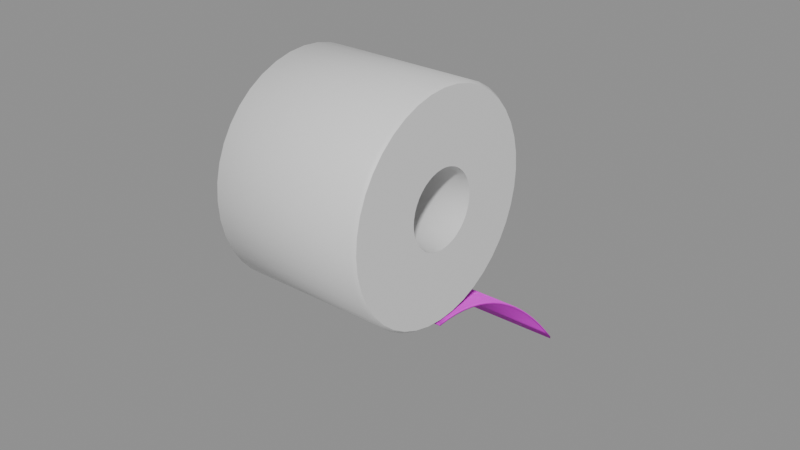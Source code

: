 # Source: bandage_roll.blend  (saved by Blender 5.0.119; exported with 4.5.12 LTS)
import bpy
from mathutils import Matrix  # noqa: F401  (used for matrix-valued properties, if any)

bpy.ops.wm.read_factory_settings(use_empty=True)
scene = bpy.context.scene
scene.name = 'Scene'

# ---- collections
col_game = bpy.data.collections.new('Game'); scene.collection.children.link(col_game)
col_collision = bpy.data.collections.new('Collision'); scene.collection.children.link(col_collision)

# ---- images (referenced by path relative to the original .blend; pixels are not part of the script)
import os
ASSET_DIR = os.environ.get("B2B_ASSET_DIR", "")  # directory of the original .blend (textures are referenced by path, not embedded)
HERE = os.path.dirname(os.path.abspath(__file__))  # packed textures are extracted next to this script under _unpacked/

def load_image(name, relpath, width, height, colorspace="sRGB"):
    """Load a texture the original file referenced (path relative to the .blend, or extracted next to this script)."""
    p = next((c for c in (os.path.join(HERE, relpath), os.path.join(ASSET_DIR, relpath)) if relpath and os.path.exists(c)), "")
    if p:
        img = bpy.data.images.load(p, check_existing=True)
        img.name = name
    else:  # same state as the original file: an image datablock whose file is absent (Cycles renders it pink)
        img = bpy.data.images.new(name, width, height)
        img.source = "FILE"
        img.filepath = "//" + (relpath or name)
    img.colorspace_settings.name = colorspace
    return img
img_t_bandageroll_basecolor_png = load_image('T_BandageRoll_BaseColor.png', 'textures/T_BandageRoll_BaseColor.png', 1024, 1024, 'sRGB')
img_t_bandageroll_orm_png = load_image('T_BandageRoll_ORM.png', 'textures/T_BandageRoll_ORM.png', 1024, 1024, 'Non-Color')
img_t_bandageroll_mask_png = load_image('T_BandageRoll_Mask.png', 'textures/T_BandageRoll_Mask.png', 1024, 1024, 'Non-Color')
img_t_bandageroll_label_gauze_png = load_image('T_BandageRoll_Label_Gauze.png', 'textures/T_BandageRoll_Label_Gauze.png', 1024, 1024, 'sRGB')
img_t_bandageroll_normal_png = load_image('T_BandageRoll_Normal.png', 'textures/T_BandageRoll_Normal.png', 1024, 1024, 'Non-Color')

# ---- materials (node trees are filled in below, after node groups)
mat_bake_target = bpy.data.materials.new('__bake_target')
mat_mi_bandageroll_gauze = bpy.data.materials.new('MI_BandageRoll_Gauze')

# ---- node groups
ng_labmaster = bpy.data.node_groups.new('LabMaster', 'ShaderNodeTree')
_s = ng_labmaster.interface.new_socket(name='Color', in_out='OUTPUT', socket_type='NodeSocketColor')
_s = ng_labmaster.interface.new_socket(name='Roughness', in_out='OUTPUT', socket_type='NodeSocketFloat')
_s = ng_labmaster.interface.new_socket(name='Metallic', in_out='OUTPUT', socket_type='NodeSocketFloat')
_s = ng_labmaster.interface.new_socket(name='Substrate', in_out='INPUT', socket_type='NodeSocketColor')
_s = ng_labmaster.interface.new_socket(name='AO', in_out='INPUT', socket_type='NodeSocketFloat')
_s = ng_labmaster.interface.new_socket(name='SubRough', in_out='INPUT', socket_type='NodeSocketFloat')
_s = ng_labmaster.interface.new_socket(name='SubMetal', in_out='INPUT', socket_type='NodeSocketFloat')
_s = ng_labmaster.interface.new_socket(name='MaskR', in_out='INPUT', socket_type='NodeSocketFloat')
_s = ng_labmaster.interface.new_socket(name='MaskG', in_out='INPUT', socket_type='NodeSocketFloat')
_s = ng_labmaster.interface.new_socket(name='MaskB', in_out='INPUT', socket_type='NodeSocketFloat')
_s = ng_labmaster.interface.new_socket(name='MaskA', in_out='INPUT', socket_type='NodeSocketFloat')
_s = ng_labmaster.interface.new_socket(name='Label', in_out='INPUT', socket_type='NodeSocketColor')
_s = ng_labmaster.interface.new_socket(name='LabelA', in_out='INPUT', socket_type='NodeSocketFloat')
_s = ng_labmaster.interface.new_socket(name='ColorA', in_out='INPUT', socket_type='NodeSocketColor')
_s = ng_labmaster.interface.new_socket(name='RoughA', in_out='INPUT', socket_type='NodeSocketFloat')
_s = ng_labmaster.interface.new_socket(name='MetalA', in_out='INPUT', socket_type='NodeSocketFloat')
_s = ng_labmaster.interface.new_socket(name='ColorB', in_out='INPUT', socket_type='NodeSocketColor')
_s = ng_labmaster.interface.new_socket(name='RoughB', in_out='INPUT', socket_type='NodeSocketFloat')
_s = ng_labmaster.interface.new_socket(name='MetalB', in_out='INPUT', socket_type='NodeSocketFloat')
_s = ng_labmaster.interface.new_socket(name='LabelRough', in_out='INPUT', socket_type='NodeSocketFloat')
_s = ng_labmaster.interface.new_socket(name='WearAmount', in_out='INPUT', socket_type='NodeSocketFloat')
_s = ng_labmaster.interface.new_socket(name='Dirt', in_out='INPUT', socket_type='NodeSocketFloat')
_N = ng_labmaster.nodes; _L = ng_labmaster.links
n0 = _N.new('NodeGroupInput'); n0.name = 'Group Input'; n0.location = (0, 0)
n1 = _N.new('NodeGroupOutput'); n1.name = 'Group Output'; n1.location = (0, 0)
n2 = _N.new('ShaderNodeMath'); n2.name = 'Math'; n2.location = (0, 0)
n2.operation = 'MULTIPLY'
n3 = _N.new('ShaderNodeMix'); n3.name = 'Mix'; n3.location = (0, 0)
n3.data_type = 'RGBA'
n4 = _N.new('ShaderNodeMath'); n4.name = 'Math.001'; n4.location = (0, 0)
n4.operation = 'SUBTRACT'
n5 = _N.new('ShaderNodeMath'); n5.name = 'Math.002'; n5.location = (0, 0)
n5.operation = 'MULTIPLY'
n6 = _N.new('ShaderNodeMath'); n6.name = 'Math.003'; n6.location = (0, 0)
n7 = _N.new('ShaderNodeMath'); n7.name = 'Math.004'; n7.location = (0, 0)
n7.operation = 'SUBTRACT'
n8 = _N.new('ShaderNodeMath'); n8.name = 'Math.005'; n8.location = (0, 0)
n8.operation = 'MULTIPLY'
n9 = _N.new('ShaderNodeMath'); n9.name = 'Math.006'; n9.location = (0, 0)
n10 = _N.new('ShaderNodeMix'); n10.name = 'Mix.001'; n10.location = (0, 0)
n10.data_type = 'RGBA'
n11 = _N.new('ShaderNodeMath'); n11.name = 'Math.007'; n11.location = (0, 0)
n11.operation = 'SUBTRACT'
n12 = _N.new('ShaderNodeMath'); n12.name = 'Math.008'; n12.location = (0, 0)
n12.operation = 'MULTIPLY'
n13 = _N.new('ShaderNodeMath'); n13.name = 'Math.009'; n13.location = (0, 0)
n14 = _N.new('ShaderNodeMath'); n14.name = 'Math.010'; n14.location = (0, 0)
n14.operation = 'SUBTRACT'
n15 = _N.new('ShaderNodeMath'); n15.name = 'Math.011'; n15.location = (0, 0)
n15.operation = 'MULTIPLY'
n16 = _N.new('ShaderNodeMath'); n16.name = 'Math.012'; n16.location = (0, 0)
n17 = _N.new('ShaderNodeMix'); n17.name = 'Mix.002'; n17.location = (0, 0)
n17.data_type = 'RGBA'
n18 = _N.new('ShaderNodeMath'); n18.name = 'Math.013'; n18.location = (0, 0)
n18.operation = 'SUBTRACT'
n19 = _N.new('ShaderNodeMath'); n19.name = 'Math.014'; n19.location = (0, 0)
n19.operation = 'MULTIPLY'
n20 = _N.new('ShaderNodeMath'); n20.name = 'Math.015'; n20.location = (0, 0)
n21 = _N.new('ShaderNodeMath'); n21.name = 'Math.016'; n21.location = (0, 0)
n21.operation = 'SUBTRACT'
n21.inputs[0].default_value = 0.0
n22 = _N.new('ShaderNodeMath'); n22.name = 'Math.017'; n22.location = (0, 0)
n22.operation = 'MULTIPLY'
n23 = _N.new('ShaderNodeMath'); n23.name = 'Math.018'; n23.location = (0, 0)
n24 = _N.new('ShaderNodeMath'); n24.name = 'Math.019'; n24.location = (0, 0)
n24.operation = 'SUBTRACT'
n24.inputs[0].default_value = 1.0
n25 = _N.new('ShaderNodeMath'); n25.name = 'Math.020'; n25.location = (0, 0)
n25.operation = 'SUBTRACT'
n26 = _N.new('ShaderNodeMath'); n26.name = 'Math.021'; n26.location = (0, 0)
n26.operation = 'MULTIPLY'
n26.use_clamp = True
n26.inputs[1].default_value = 4.0
n27 = _N.new('ShaderNodeMix'); n27.name = 'Mix.003'; n27.location = (0, 0)
n27.data_type = 'RGBA'
n28 = _N.new('ShaderNodeMath'); n28.name = 'Math.022'; n28.location = (0, 0)
n28.operation = 'SUBTRACT'
n29 = _N.new('ShaderNodeMath'); n29.name = 'Math.023'; n29.location = (0, 0)
n29.operation = 'MULTIPLY'
n30 = _N.new('ShaderNodeMath'); n30.name = 'Math.024'; n30.location = (0, 0)
n31 = _N.new('ShaderNodeMath'); n31.name = 'Math.025'; n31.location = (0, 0)
n31.operation = 'SUBTRACT'
n32 = _N.new('ShaderNodeMath'); n32.name = 'Math.026'; n32.location = (0, 0)
n32.operation = 'MULTIPLY'
n33 = _N.new('ShaderNodeMath'); n33.name = 'Math.027'; n33.location = (0, 0)
n34 = _N.new('ShaderNodeMath'); n34.name = 'Math.028'; n34.location = (0, 0)
n34.operation = 'SUBTRACT'
n34.inputs[0].default_value = 1.0
n35 = _N.new('ShaderNodeMath'); n35.name = 'Math.029'; n35.location = (0, 0)
n35.operation = 'MULTIPLY'
n36 = _N.new('ShaderNodeMix'); n36.name = 'Mix.004'; n36.location = (0, 0)
n36.data_type = 'RGBA'
n36.inputs[6].default_value = (1.0, 1.0, 1.0, 1.0)
n37 = _N.new('ShaderNodeMix'); n37.name = 'Mix.005'; n37.location = (0, 0)
n37.data_type = 'RGBA'
n37.blend_type = 'MULTIPLY'
n37.inputs[0].default_value = 1.0
n38 = _N.new('ShaderNodeMath'); n38.name = 'Math.030'; n38.location = (0, 0)
n38.operation = 'MULTIPLY'
n38.inputs[1].default_value = 0.6
n39 = _N.new('ShaderNodeMath'); n39.name = 'Math.031'; n39.location = (0, 0)
n39.operation = 'SUBTRACT'
n39.inputs[0].default_value = 0.95
n40 = _N.new('ShaderNodeMath'); n40.name = 'Math.032'; n40.location = (0, 0)
n40.operation = 'MULTIPLY'
n41 = _N.new('ShaderNodeMath'); n41.name = 'Math.033'; n41.location = (0, 0)
_L.new(n0.outputs[6], n2.inputs[0])
_L.new(n0.outputs[9], n2.inputs[1])
_L.new(n0.outputs[0], n3.inputs[6])
_L.new(n0.outputs[10], n3.inputs[7])
_L.new(n0.outputs[4], n3.inputs[0])
_L.new(n0.outputs[11], n4.inputs[0])
_L.new(n0.outputs[2], n4.inputs[1])
_L.new(n4.outputs[0], n5.inputs[0])
_L.new(n0.outputs[4], n5.inputs[1])
_L.new(n0.outputs[2], n6.inputs[0])
_L.new(n5.outputs[0], n6.inputs[1])
_L.new(n0.outputs[12], n7.inputs[0])
_L.new(n0.outputs[3], n7.inputs[1])
_L.new(n7.outputs[0], n8.inputs[0])
_L.new(n0.outputs[4], n8.inputs[1])
_L.new(n0.outputs[3], n9.inputs[0])
_L.new(n8.outputs[0], n9.inputs[1])
_L.new(n3.outputs[2], n10.inputs[6])
_L.new(n0.outputs[13], n10.inputs[7])
_L.new(n0.outputs[5], n10.inputs[0])
_L.new(n0.outputs[14], n11.inputs[0])
_L.new(n6.outputs[0], n11.inputs[1])
_L.new(n11.outputs[0], n12.inputs[0])
_L.new(n0.outputs[5], n12.inputs[1])
_L.new(n6.outputs[0], n13.inputs[0])
_L.new(n12.outputs[0], n13.inputs[1])
_L.new(n0.outputs[15], n14.inputs[0])
_L.new(n9.outputs[0], n14.inputs[1])
_L.new(n14.outputs[0], n15.inputs[0])
_L.new(n0.outputs[5], n15.inputs[1])
_L.new(n9.outputs[0], n16.inputs[0])
_L.new(n15.outputs[0], n16.inputs[1])
_L.new(n10.outputs[2], n17.inputs[6])
_L.new(n0.outputs[8], n17.inputs[7])
_L.new(n2.outputs[0], n17.inputs[0])
_L.new(n0.outputs[16], n18.inputs[0])
_L.new(n13.outputs[0], n18.inputs[1])
_L.new(n18.outputs[0], n19.inputs[0])
_L.new(n2.outputs[0], n19.inputs[1])
_L.new(n13.outputs[0], n20.inputs[0])
_L.new(n19.outputs[0], n20.inputs[1])
_L.new(n16.outputs[0], n21.inputs[1])
_L.new(n21.outputs[0], n22.inputs[0])
_L.new(n2.outputs[0], n22.inputs[1])
_L.new(n16.outputs[0], n23.inputs[0])
_L.new(n22.outputs[0], n23.inputs[1])
_L.new(n0.outputs[17], n24.inputs[1])
_L.new(n0.outputs[7], n25.inputs[0])
_L.new(n24.outputs[0], n25.inputs[1])
_L.new(n25.outputs[0], n26.inputs[0])
_L.new(n17.outputs[2], n27.inputs[6])
_L.new(n0.outputs[0], n27.inputs[7])
_L.new(n26.outputs[0], n27.inputs[0])
_L.new(n0.outputs[2], n28.inputs[0])
_L.new(n20.outputs[0], n28.inputs[1])
_L.new(n28.outputs[0], n29.inputs[0])
_L.new(n26.outputs[0], n29.inputs[1])
_L.new(n20.outputs[0], n30.inputs[0])
_L.new(n29.outputs[0], n30.inputs[1])
_L.new(n0.outputs[3], n31.inputs[0])
_L.new(n23.outputs[0], n31.inputs[1])
_L.new(n31.outputs[0], n32.inputs[0])
_L.new(n26.outputs[0], n32.inputs[1])
_L.new(n23.outputs[0], n33.inputs[0])
_L.new(n32.outputs[0], n33.inputs[1])
_L.new(n0.outputs[1], n34.inputs[1])
_L.new(n0.outputs[18], n35.inputs[0])
_L.new(n34.outputs[0], n35.inputs[1])
_L.new(n35.outputs[0], n36.inputs[0])
_L.new(n27.outputs[2], n37.inputs[6])
_L.new(n36.outputs[2], n37.inputs[7])
_L.new(n37.outputs[2], n1.inputs[0])
_L.new(n35.outputs[0], n38.inputs[0])
_L.new(n30.outputs[0], n39.inputs[1])
_L.new(n39.outputs[0], n40.inputs[0])
_L.new(n38.outputs[0], n40.inputs[1])
_L.new(n30.outputs[0], n41.inputs[0])
_L.new(n40.outputs[0], n41.inputs[1])
_L.new(n41.outputs[0], n1.inputs[1])
_L.new(n33.outputs[0], n1.inputs[2])
n1.is_active_output = True

# ---- material node trees
mat_bake_target.use_nodes = True; mat_bake_target.node_tree.nodes.clear()
_N = mat_bake_target.node_tree.nodes; _L = mat_bake_target.node_tree.links
n0 = _N.new('ShaderNodeBsdfPrincipled'); n0.name = 'Principled BSDF'; n0.location = (-200, 100)
n1 = _N.new('ShaderNodeOutputMaterial'); n1.name = 'Material Output'; n1.location = (200, 100)
n2 = _N.new('ShaderNodeTexImage'); n2.name = '__bake'; n2.location = (0, 0)
_L.new(n0.outputs[0], n1.inputs[0])
n1.is_active_output = True
mat_mi_bandageroll_gauze.use_nodes = True; mat_mi_bandageroll_gauze.node_tree.nodes.clear()
_N = mat_mi_bandageroll_gauze.node_tree.nodes; _L = mat_mi_bandageroll_gauze.node_tree.links
n0 = _N.new('ShaderNodeOutputMaterial'); n0.name = 'Material Output'; n0.location = (0, 0)
n1 = _N.new('ShaderNodeBsdfPrincipled'); n1.name = 'Principled BSDF'; n1.location = (0, 0)
n2 = _N.new('ShaderNodeGroup'); n2.name = 'Group'; n2.location = (0, 0)
n2.node_tree = ng_labmaster
n2.inputs[10].default_value = (0.86, 0.85, 0.8, 1.0)
n2.inputs[11].default_value = 0.92
n2.inputs[12].default_value = 0.0
n2.inputs[13].default_value = (0.5, 0.5, 0.5, 1.0)
n2.inputs[14].default_value = 0.4
n2.inputs[15].default_value = 0.0
n2.inputs[16].default_value = 0.85
n2.inputs[17].default_value = 0.0
n2.inputs[18].default_value = 0.6
n3 = _N.new('ShaderNodeUVMap'); n3.name = 'UV Map'; n3.location = (0, 0)
n3.uv_map = 'UVMap'
n4 = _N.new('ShaderNodeTexImage'); n4.name = 'Image Texture'; n4.location = (0, 0)
n4.image = img_t_bandageroll_basecolor_png
n4.interpolation = 'Cubic'
n5 = _N.new('ShaderNodeTexImage'); n5.name = 'Image Texture.001'; n5.location = (0, 0)
n5.image = img_t_bandageroll_orm_png
n6 = _N.new('ShaderNodeTexImage'); n6.name = 'Image Texture.002'; n6.location = (0, 0)
n6.image = img_t_bandageroll_mask_png
n7 = _N.new('ShaderNodeSeparateColor'); n7.name = 'Separate Color'; n7.location = (0, 0)
n8 = _N.new('ShaderNodeSeparateColor'); n8.name = 'Separate Color.001'; n8.location = (0, 0)
n9 = _N.new('ShaderNodeTexImage'); n9.name = 'Image Texture.003'; n9.location = (0, 0)
n9.image = img_t_bandageroll_label_gauze_png
n9.interpolation = 'Cubic'
n10 = _N.new('ShaderNodeTexImage'); n10.name = 'Image Texture.004'; n10.location = (0, 0)
n10.image = img_t_bandageroll_normal_png
n11 = _N.new('ShaderNodeNormalMap'); n11.name = 'Normal Map'; n11.location = (0, 0)
n11.uv_map = 'UVMap'
_L.new(n3.outputs[0], n4.inputs[0])
_L.new(n3.outputs[0], n5.inputs[0])
_L.new(n3.outputs[0], n6.inputs[0])
_L.new(n5.outputs[0], n7.inputs[0])
_L.new(n6.outputs[0], n8.inputs[0])
_L.new(n4.outputs[0], n2.inputs[0])
_L.new(n7.outputs[0], n2.inputs[1])
_L.new(n7.outputs[1], n2.inputs[2])
_L.new(n7.outputs[2], n2.inputs[3])
_L.new(n8.outputs[0], n2.inputs[4])
_L.new(n8.outputs[1], n2.inputs[5])
_L.new(n8.outputs[2], n2.inputs[6])
_L.new(n6.outputs[1], n2.inputs[7])
_L.new(n3.outputs[0], n9.inputs[0])
_L.new(n9.outputs[0], n2.inputs[8])
_L.new(n9.outputs[1], n2.inputs[9])
_L.new(n3.outputs[0], n10.inputs[0])
_L.new(n10.outputs[0], n11.inputs[1])
_L.new(n2.outputs[0], n1.inputs[0])
_L.new(n2.outputs[1], n1.inputs[2])
_L.new(n2.outputs[2], n1.inputs[1])
_L.new(n11.outputs[0], n1.inputs[5])
_L.new(n1.outputs[0], n0.inputs[0])
n0.is_active_output = True

# ---- meshes
me_sm_bandageroll = bpy.data.meshes.new('SM_BandageRoll')
me_sm_bandageroll.from_pydata([(-0.025, 0.0, -0.012), (-0.025, 0.001877, -0.01185), (-0.025, 0.003708, -0.01141), (-0.025, 0.005448, -0.01069), (-0.025, 0.007053, -0.009708), (-0.025, 0.008485, -0.008485), (-0.025, 0.009708, -0.007053), (-0.025, 0.01069, -0.005448), (-0.025, 0.01141, -0.003708), (-0.025, 0.01185, -0.001877), (-0.025, 0.012, -1.887e-09), (-0.025, 0.01185, 0.001877), (-0.025, 0.01141, 0.003708), (-0.025, 0.01069, 0.005448), (-0.025, 0.009708, 0.007053), (-0.025, 0.008485, 0.008485), (-0.025, 0.007053, 0.009708), (-0.025, 0.005448, 0.01069), (-0.025, 0.003708, 0.01141), (-0.025, 0.001877, 0.01185), (-0.025, 1.47e-18, 0.012), (-0.025, -0.001877, 0.01185), (-0.025, -0.003708, 0.01141), (-0.025, -0.005448, 0.01069), (-0.025, -0.007053, 0.009708), (-0.025, -0.008485, 0.008485), (-0.025, -0.009708, 0.007053), (-0.025, -0.01069, 0.005448), (-0.025, -0.01141, 0.003708), (-0.025, -0.01185, 0.001877), (-0.025, -0.012, -1.887e-09), (-0.025, -0.01185, -0.001877), (-0.025, -0.01141, -0.003708), (-0.025, -0.01069, -0.005448), (-0.025, -0.009708, -0.007053), (-0.025, -0.008485, -0.008485), (-0.025, -0.007053, -0.009708), (-0.025, -0.005448, -0.01069), (-0.025, -0.003708, -0.01141), (-0.025, -0.001877, -0.01185), (-0.025, 0.0, -0.0342), (-0.025, 0.00535, -0.03378), (-0.025, 0.01057, -0.03253), (-0.025, 0.01553, -0.03047), (-0.025, 0.0201, -0.02767), (-0.025, 0.02418, -0.02418), (-0.025, 0.02767, -0.0201), (-0.025, 0.03047, -0.01553), (-0.025, 0.03253, -0.01057), (-0.025, 0.03378, -0.00535), (-0.025, 0.0342, -1.887e-09), (-0.025, 0.03378, 0.00535), (-0.025, 0.03253, 0.01057), (-0.025, 0.03047, 0.01553), (-0.025, 0.02767, 0.0201), (-0.025, 0.02418, 0.02418), (-0.025, 0.0201, 0.02767), (-0.025, 0.01553, 0.03047), (-0.025, 0.01057, 0.03253), (-0.025, 0.00535, 0.03378), (-0.025, 4.188e-18, 0.0342), (-0.025, -0.00535, 0.03378), (-0.025, -0.01057, 0.03253), (-0.025, -0.01553, 0.03047), (-0.025, -0.0201, 0.02767), (-0.025, -0.02418, 0.02418), (-0.025, -0.02767, 0.0201), (-0.025, -0.03047, 0.01553), (-0.025, -0.03253, 0.01057), (-0.025, -0.03378, 0.00535), (-0.025, -0.0342, -1.887e-09), (-0.025, -0.03378, -0.00535), (-0.025, -0.03253, -0.01057), (-0.025, -0.03047, -0.01553), (-0.025, -0.02767, -0.0201), (-0.025, -0.02418, -0.02418), (-0.025, -0.0201, -0.02767), (-0.025, -0.01553, -0.03047), (-0.025, -0.01057, -0.03253), (-0.025, -0.00535, -0.03378), (-0.024, 0.0, -0.035), (-0.024, 0.005475, -0.03457), (-0.024, 0.01082, -0.03329), (-0.024, 0.01589, -0.03119), (-0.024, 0.02057, -0.02832), (-0.024, 0.02475, -0.02475), (-0.024, 0.02832, -0.02057), (-0.024, 0.03119, -0.01589), (-0.024, 0.03329, -0.01082), (-0.024, 0.03457, -0.005475), (-0.024, 0.035, -1.812e-09), (-0.024, 0.03457, 0.005475), (-0.024, 0.03329, 0.01082), (-0.024, 0.03119, 0.01589), (-0.024, 0.02832, 0.02057), (-0.024, 0.02475, 0.02475), (-0.024, 0.02057, 0.02832), (-0.024, 0.01589, 0.03119), (-0.024, 0.01082, 0.03329), (-0.024, 0.005475, 0.03457), (-0.024, 4.286e-18, 0.035), (-0.024, -0.005475, 0.03457), (-0.024, -0.01082, 0.03329), (-0.024, -0.01589, 0.03119), (-0.024, -0.02057, 0.02832), (-0.024, -0.02475, 0.02475), (-0.024, -0.02832, 0.02057), (-0.024, -0.03119, 0.01589), (-0.024, -0.03329, 0.01082), (-0.024, -0.03457, 0.005475), (-0.024, -0.035, -1.812e-09), (-0.024, -0.03457, -0.005475), (-0.024, -0.03329, -0.01082), (-0.024, -0.03119, -0.01589), (-0.024, -0.02832, -0.02057), (-0.024, -0.02475, -0.02475), (-0.024, -0.02057, -0.02832), (-0.024, -0.01589, -0.03119), (-0.024, -0.01082, -0.03329), (-0.024, -0.005475, -0.03457), (0.024, 0.0, -0.035), (0.024, 0.005475, -0.03457), (0.024, 0.01082, -0.03329), (0.024, 0.01589, -0.03119), (0.024, 0.02057, -0.02832), (0.024, 0.02475, -0.02475), (0.024, 0.02832, -0.02057), (0.024, 0.03119, -0.01589), (0.024, 0.03329, -0.01082), (0.024, 0.03457, -0.005475), (0.024, 0.035, 1.812e-09), (0.024, 0.03457, 0.005475), (0.024, 0.03329, 0.01082), (0.024, 0.03119, 0.01589), (0.024, 0.02832, 0.02057), (0.024, 0.02475, 0.02475), (0.024, 0.02057, 0.02832), (0.024, 0.01589, 0.03119), (0.024, 0.01082, 0.03329), (0.024, 0.005475, 0.03457), (0.024, 4.286e-18, 0.035), (0.024, -0.005475, 0.03457), (0.024, -0.01082, 0.03329), (0.024, -0.01589, 0.03119), (0.024, -0.02057, 0.02832), (0.024, -0.02475, 0.02475), (0.024, -0.02832, 0.02057), (0.024, -0.03119, 0.01589), (0.024, -0.03329, 0.01082), (0.024, -0.03457, 0.005475), (0.024, -0.035, 1.812e-09), (0.024, -0.03457, -0.005475), (0.024, -0.03329, -0.01082), (0.024, -0.03119, -0.01589), (0.024, -0.02832, -0.02057), (0.024, -0.02475, -0.02475), (0.024, -0.02057, -0.02832), (0.024, -0.01589, -0.03119), (0.024, -0.01082, -0.03329), (0.024, -0.005475, -0.03457), (0.025, 0.0, -0.0342), (0.025, 0.00535, -0.03378), (0.025, 0.01057, -0.03253), (0.025, 0.01553, -0.03047), (0.025, 0.0201, -0.02767), (0.025, 0.02418, -0.02418), (0.025, 0.02767, -0.0201), (0.025, 0.03047, -0.01553), (0.025, 0.03253, -0.01057), (0.025, 0.03378, -0.00535), (0.025, 0.0342, 1.887e-09), (0.025, 0.03378, 0.00535), (0.025, 0.03253, 0.01057), (0.025, 0.03047, 0.01553), (0.025, 0.02767, 0.0201), (0.025, 0.02418, 0.02418), (0.025, 0.0201, 0.02767), (0.025, 0.01553, 0.03047), (0.025, 0.01057, 0.03253), (0.025, 0.00535, 0.03378), (0.025, 4.188e-18, 0.0342), (0.025, -0.00535, 0.03378), (0.025, -0.01057, 0.03253), (0.025, -0.01553, 0.03047), (0.025, -0.0201, 0.02767), (0.025, -0.02418, 0.02418), (0.025, -0.02767, 0.0201), (0.025, -0.03047, 0.01553), (0.025, -0.03253, 0.01057), (0.025, -0.03378, 0.00535), (0.025, -0.0342, 1.887e-09), (0.025, -0.03378, -0.00535), (0.025, -0.03253, -0.01057), (0.025, -0.03047, -0.01553), (0.025, -0.02767, -0.0201), (0.025, -0.02418, -0.02418), (0.025, -0.0201, -0.02767), (0.025, -0.01553, -0.03047), (0.025, -0.01057, -0.03253), (0.025, -0.00535, -0.03378), (0.025, 0.0, -0.012), (0.025, 0.001877, -0.01185), (0.025, 0.003708, -0.01141), (0.025, 0.005448, -0.01069), (0.025, 0.007053, -0.009708), (0.025, 0.008485, -0.008485), (0.025, 0.009708, -0.007053), (0.025, 0.01069, -0.005448), (0.025, 0.01141, -0.003708), (0.025, 0.01185, -0.001877), (0.025, 0.012, 1.887e-09), (0.025, 0.01185, 0.001877), (0.025, 0.01141, 0.003708), (0.025, 0.01069, 0.005448), (0.025, 0.009708, 0.007053), (0.025, 0.008485, 0.008485), (0.025, 0.007053, 0.009708), (0.025, 0.005448, 0.01069), (0.025, 0.003708, 0.01141), (0.025, 0.001877, 0.01185), (0.025, 1.47e-18, 0.012), (0.025, -0.001877, 0.01185), (0.025, -0.003708, 0.01141), (0.025, -0.005448, 0.01069), (0.025, -0.007053, 0.009708), (0.025, -0.008485, 0.008485), (0.025, -0.009708, 0.007053), (0.025, -0.01069, 0.005448), (0.025, -0.01141, 0.003708), (0.025, -0.01185, 0.001877), (0.025, -0.012, 1.887e-09), (0.025, -0.01185, -0.001877), (0.025, -0.01141, -0.003708), (0.025, -0.01069, -0.005448), (0.025, -0.009708, -0.007053), (0.025, -0.008485, -0.008485), (0.025, -0.007053, -0.009708), (0.025, -0.005448, -0.01069), (0.025, -0.003708, -0.01141), (0.025, -0.001877, -0.01185)], [], [(0, 1, 41, 40), (1, 2, 42, 41), (2, 3, 43, 42), (3, 4, 44, 43), (4, 5, 45, 44), (5, 6, 46, 45), (6, 7, 47, 46), (7, 8, 48, 47), (8, 9, 49, 48), (9, 10, 50, 49), (10, 11, 51, 50), (11, 12, 52, 51), (12, 13, 53, 52), (13, 14, 54, 53), (14, 15, 55, 54), (15, 16, 56, 55), (16, 17, 57, 56), (17, 18, 58, 57), (18, 19, 59, 58), (19, 20, 60, 59), (20, 21, 61, 60), (21, 22, 62, 61), (22, 23, 63, 62), (23, 24, 64, 63), (24, 25, 65, 64), (25, 26, 66, 65), (26, 27, 67, 66), (27, 28, 68, 67), (28, 29, 69, 68), (29, 30, 70, 69), (30, 31, 71, 70), (31, 32, 72, 71), (32, 33, 73, 72), (33, 34, 74, 73), (34, 35, 75, 74), (35, 36, 76, 75), (36, 37, 77, 76), (37, 38, 78, 77), (38, 39, 79, 78), (39, 0, 40, 79), (40, 41, 81, 80), (41, 42, 82, 81), (42, 43, 83, 82), (43, 44, 84, 83), (44, 45, 85, 84), (45, 46, 86, 85), (46, 47, 87, 86), (47, 48, 88, 87), (48, 49, 89, 88), (49, 50, 90, 89), (50, 51, 91, 90), (51, 52, 92, 91), (52, 53, 93, 92), (53, 54, 94, 93), (54, 55, 95, 94), (55, 56, 96, 95), (56, 57, 97, 96), (57, 58, 98, 97), (58, 59, 99, 98), (59, 60, 100, 99), (60, 61, 101, 100), (61, 62, 102, 101), (62, 63, 103, 102), (63, 64, 104, 103), (64, 65, 105, 104), (65, 66, 106, 105), (66, 67, 107, 106), (67, 68, 108, 107), (68, 69, 109, 108), (69, 70, 110, 109), (70, 71, 111, 110), (71, 72, 112, 111), (72, 73, 113, 112), (73, 74, 114, 113), (74, 75, 115, 114), (75, 76, 116, 115), (76, 77, 117, 116), (77, 78, 118, 117), (78, 79, 119, 118), (79, 40, 80, 119), (80, 81, 121, 120), (81, 82, 122, 121), (82, 83, 123, 122), (83, 84, 124, 123), (84, 85, 125, 124), (85, 86, 126, 125), (86, 87, 127, 126), (87, 88, 128, 127), (88, 89, 129, 128), (89, 90, 130, 129), (90, 91, 131, 130), (91, 92, 132, 131), (92, 93, 133, 132), (93, 94, 134, 133), (94, 95, 135, 134), (95, 96, 136, 135), (96, 97, 137, 136), (97, 98, 138, 137), (98, 99, 139, 138), (99, 100, 140, 139), (100, 101, 141, 140), (101, 102, 142, 141), (102, 103, 143, 142), (103, 104, 144, 143), (104, 105, 145, 144), (105, 106, 146, 145), (106, 107, 147, 146), (107, 108, 148, 147), (108, 109, 149, 148), (109, 110, 150, 149), (110, 111, 151, 150), (111, 112, 152, 151), (112, 113, 153, 152), (113, 114, 154, 153), (114, 115, 155, 154), (115, 116, 156, 155), (116, 117, 157, 156), (117, 118, 158, 157), (118, 119, 159, 158), (119, 80, 120, 159), (120, 121, 161, 160), (121, 122, 162, 161), (122, 123, 163, 162), (123, 124, 164, 163), (124, 125, 165, 164), (125, 126, 166, 165), (126, 127, 167, 166), (127, 128, 168, 167), (128, 129, 169, 168), (129, 130, 170, 169), (130, 131, 171, 170), (131, 132, 172, 171), (132, 133, 173, 172), (133, 134, 174, 173), (134, 135, 175, 174), (135, 136, 176, 175), (136, 137, 177, 176), (137, 138, 178, 177), (138, 139, 179, 178), (139, 140, 180, 179), (140, 141, 181, 180), (141, 142, 182, 181), (142, 143, 183, 182), (143, 144, 184, 183), (144, 145, 185, 184), (145, 146, 186, 185), (146, 147, 187, 186), (147, 148, 188, 187), (148, 149, 189, 188), (149, 150, 190, 189), (150, 151, 191, 190), (151, 152, 192, 191), (152, 153, 193, 192), (153, 154, 194, 193), (154, 155, 195, 194), (155, 156, 196, 195), (156, 157, 197, 196), (157, 158, 198, 197), (158, 159, 199, 198), (159, 120, 160, 199), (160, 161, 201, 200), (161, 162, 202, 201), (162, 163, 203, 202), (163, 164, 204, 203), (164, 165, 205, 204), (165, 166, 206, 205), (166, 167, 207, 206), (167, 168, 208, 207), (168, 169, 209, 208), (169, 170, 210, 209), (170, 171, 211, 210), (171, 172, 212, 211), (172, 173, 213, 212), (173, 174, 214, 213), (174, 175, 215, 214), (175, 176, 216, 215), (176, 177, 217, 216), (177, 178, 218, 217), (178, 179, 219, 218), (179, 180, 220, 219), (180, 181, 221, 220), (181, 182, 222, 221), (182, 183, 223, 222), (183, 184, 224, 223), (184, 185, 225, 224), (185, 186, 226, 225), (186, 187, 227, 226), (187, 188, 228, 227), (188, 189, 229, 228), (189, 190, 230, 229), (190, 191, 231, 230), (191, 192, 232, 231), (192, 193, 233, 232), (193, 194, 234, 233), (194, 195, 235, 234), (195, 196, 236, 235), (196, 197, 237, 236), (197, 198, 238, 237), (198, 199, 239, 238), (199, 160, 200, 239), (200, 201, 1, 0), (201, 202, 2, 1), (202, 203, 3, 2), (203, 204, 4, 3), (204, 205, 5, 4), (205, 206, 6, 5), (206, 207, 7, 6), (207, 208, 8, 7), (208, 209, 9, 8), (209, 210, 10, 9), (210, 211, 11, 10), (211, 212, 12, 11), (212, 213, 13, 12), (213, 214, 14, 13), (214, 215, 15, 14), (215, 216, 16, 15), (216, 217, 17, 16), (217, 218, 18, 17), (218, 219, 19, 18), (219, 220, 20, 19), (220, 221, 21, 20), (221, 222, 22, 21), (222, 223, 23, 22), (223, 224, 24, 23), (224, 225, 25, 24), (225, 226, 26, 25), (226, 227, 27, 26), (227, 228, 28, 27), (228, 229, 29, 28), (229, 230, 30, 29), (230, 231, 31, 30), (231, 232, 32, 31), (232, 233, 33, 32), (233, 234, 34, 33), (234, 235, 35, 34), (235, 236, 36, 35), (236, 237, 37, 36), (237, 238, 38, 37), (238, 239, 39, 38), (239, 200, 0, 39)])
me_sm_bandageroll.polygons.foreach_set('use_smooth', [True] * 240)
_k = set([(40, 41), (40, 79), (41, 42), (42, 43), (43, 44), (44, 45), (45, 46), (46, 47), (47, 48), (48, 49), (49, 50), (50, 51), (51, 52), (52, 53), (53, 54), (54, 55), (55, 56), (56, 57), (57, 58), (58, 59), (59, 60), (60, 61), (61, 62), (62, 63), (63, 64), (64, 65), (65, 66), (66, 67), (67, 68), (68, 69), (69, 70), (70, 71), (71, 72), (72, 73), (73, 74), (74, 75), (75, 76), (76, 77), (77, 78), (78, 79), (160, 161), (160, 199), (161, 162), (162, 163), (163, 164), (164, 165), (165, 166), (166, 167), (167, 168), (168, 169), (169, 170), (170, 171), (171, 172), (172, 173), (173, 174), (174, 175), (175, 176), (176, 177), (177, 178), (178, 179), (179, 180), (180, 181), (181, 182), (182, 183), (183, 184), (184, 185), (185, 186), (186, 187), (187, 188), (188, 189), (189, 190), (190, 191), (191, 192), (192, 193), (193, 194), (194, 195), (195, 196), (196, 197), (197, 198), (198, 199), (200, 201), (200, 239), (201, 202), (202, 203), (203, 204), (204, 205), (205, 206), (206, 207), (207, 208), (208, 209), (209, 210), (210, 211), (211, 212), (212, 213), (213, 214), (214, 215), (215, 216), (216, 217), (217, 218), (218, 219), (219, 220), (220, 221), (221, 222), (222, 223), (223, 224), (224, 225), (225, 226), (226, 227), (227, 228), (228, 229), (229, 230), (230, 231), (231, 232), (232, 233), (233, 234), (234, 235), (235, 236), (236, 237), (237, 238), (238, 239)])
me_sm_bandageroll.attributes.new('sharp_edge', 'BOOLEAN', 'EDGE').data.foreach_set('value', [ (min(e.vertices), max(e.vertices)) in _k for e in me_sm_bandageroll.edges])
_uv = me_sm_bandageroll.uv_layers.new(name='UVMap')
_uv.uv.foreach_set('vector', [0.1621, 0.17, 0.1616, 0.1766, 0.2385, 0.1888, 0.24, 0.17, 0.1616, 0.1766, 0.16, 0.183, 0.2341, 0.2071, 0.2385, 0.1888, 0.16, 0.183, 0.1575, 0.1891, 0.2269, 0.2245, 0.2341, 0.2071, 0.1575, 0.1891, 0.1541, 0.1947, 0.2171, 0.2405, 0.2269, 0.2245, 0.1541, 0.1947, 0.1498, 0.1998, 0.2049, 0.2549, 0.2171, 0.2405, 0.1498, 0.1998, 0.1447, 0.2041, 0.1905, 0.2671, 0.2049, 0.2549, 0.1447, 0.2041, 0.1391, 0.2075, 0.1745, 0.2769, 0.1905, 0.2671, 0.1391, 0.2075, 0.133, 0.21, 0.1571, 0.2841, 0.1745, 0.2769, 0.133, 0.21, 0.1266, 0.2116, 0.1388, 0.2885, 0.1571, 0.2841, 0.1266, 0.2116, 0.12, 0.2121, 0.12, 0.29, 0.1388, 0.2885, 0.12, 0.2121, 0.1134, 0.2116, 0.1012, 0.2885, 0.12, 0.29, 0.1134, 0.2116, 0.107, 0.21, 0.08292, 0.2841, 0.1012, 0.2885, 0.107, 0.21, 0.1009, 0.2075, 0.06552, 0.2769, 0.08292, 0.2841, 0.1009, 0.2075, 0.09525, 0.2041, 0.04947, 0.2671, 0.06552, 0.2769, 0.09525, 0.2041, 0.09023, 0.1998, 0.03515, 0.2549, 0.04947, 0.2671, 0.09023, 0.1998, 0.08594, 0.1947, 0.02292, 0.2405, 0.03515, 0.2549, 0.08594, 0.1947, 0.08248, 0.1891, 0.01308, 0.2245, 0.02292, 0.2405, 0.08248, 0.1891, 0.07996, 0.183, 0.005873, 0.2071, 0.01308, 0.2245, 0.07996, 0.183, 0.07841, 0.1766, 0.001477, 0.1888, 0.005873, 0.2071, 0.07841, 0.1766, 0.07789, 0.17, -5.291e-09, 0.17, 0.001477, 0.1888, 0.07789, 0.17, 0.07841, 0.1634, 0.001477, 0.1512, -5.291e-09, 0.17, 0.07841, 0.1634, 0.07996, 0.157, 0.005873, 0.1329, 0.001477, 0.1512, 0.07996, 0.157, 0.08248, 0.1509, 0.01308, 0.1155, 0.005873, 0.1329, 0.08248, 0.1509, 0.08594, 0.1453, 0.02292, 0.09947, 0.01308, 0.1155, 0.08594, 0.1453, 0.09023, 0.1402, 0.03515, 0.08515, 0.02292, 0.09947, 0.09023, 0.1402, 0.09525, 0.1359, 0.04947, 0.07292, 0.03515, 0.08515, 0.09525, 0.1359, 0.1009, 0.1325, 0.06552, 0.06308, 0.04947, 0.07292, 0.1009, 0.1325, 0.107, 0.13, 0.08292, 0.05587, 0.06552, 0.06308, 0.107, 0.13, 0.1134, 0.1284, 0.1012, 0.05148, 0.08292, 0.05587, 0.1134, 0.1284, 0.12, 0.1279, 0.12, 0.05, 0.1012, 0.05148, 0.12, 0.1279, 0.1266, 0.1284, 0.1388, 0.05148, 0.12, 0.05, 0.1266, 0.1284, 0.133, 0.13, 0.1571, 0.05587, 0.1388, 0.05148, 0.133, 0.13, 0.1391, 0.1325, 0.1745, 0.06308, 0.1571, 0.05587, 0.1391, 0.1325, 0.1447, 0.1359, 0.1905, 0.07292, 0.1745, 0.06308, 0.1447, 0.1359, 0.1498, 0.1402, 0.2049, 0.08515, 0.1905, 0.07292, 0.1498, 0.1402, 0.1541, 0.1453, 0.2171, 0.09947, 0.2049, 0.08515, 0.1541, 0.1453, 0.1575, 0.1509, 0.2269, 0.1155, 0.2171, 0.09947, 0.1575, 0.1509, 0.16, 0.157, 0.2341, 0.1329, 0.2269, 0.1155, 0.16, 0.157, 0.1616, 0.1634, 0.2385, 0.1512, 0.2341, 0.1329, 0.1616, 0.1634, 0.1621, 0.17, 0.24, 0.17, 0.2385, 0.1512, 0.0, 0.55, 0.025, 0.55, 0.025, 0.5611, 0.0, 0.5611, 0.025, 0.55, 0.05, 0.55, 0.05, 0.5611, 0.025, 0.5611, 0.05, 0.55, 0.075, 0.55, 0.075, 0.5611, 0.05, 0.5611, 0.075, 0.55, 0.1, 0.55, 0.1, 0.5611, 0.075, 0.5611, 0.1, 0.55, 0.125, 0.55, 0.125, 0.5611, 0.1, 0.5611, 0.125, 0.55, 0.15, 0.55, 0.15, 0.5611, 0.125, 0.5611, 0.15, 0.55, 0.175, 0.55, 0.175, 0.5611, 0.15, 0.5611, 0.175, 0.55, 0.2, 0.55, 0.2, 0.5611, 0.175, 0.5611, 0.2, 0.55, 0.225, 0.55, 0.225, 0.5611, 0.2, 0.5611, 0.225, 0.55, 0.25, 0.55, 0.25, 0.5611, 0.225, 0.5611, 0.25, 0.55, 0.275, 0.55, 0.275, 0.5611, 0.25, 0.5611, 0.275, 0.55, 0.3, 0.55, 0.3, 0.5611, 0.275, 0.5611, 0.3, 0.55, 0.325, 0.55, 0.325, 0.5611, 0.3, 0.5611, 0.325, 0.55, 0.35, 0.55, 0.35, 0.5611, 0.325, 0.5611, 0.35, 0.55, 0.375, 0.55, 0.375, 0.5611, 0.35, 0.5611, 0.375, 0.55, 0.4, 0.55, 0.4, 0.5611, 0.375, 0.5611, 0.4, 0.55, 0.425, 0.55, 0.425, 0.5611, 0.4, 0.5611, 0.425, 0.55, 0.45, 0.55, 0.45, 0.5611, 0.425, 0.5611, 0.45, 0.55, 0.475, 0.55, 0.475, 0.5611, 0.45, 0.5611, 0.475, 0.55, 0.5, 0.55, 0.5, 0.5611, 0.475, 0.5611, 0.5, 0.55, 0.525, 0.55, 0.525, 0.5611, 0.5, 0.5611, 0.525, 0.55, 0.55, 0.55, 0.55, 0.5611, 0.525, 0.5611, 0.55, 0.55, 0.575, 0.55, 0.575, 0.5611, 0.55, 0.5611, 0.575, 0.55, 0.6, 0.55, 0.6, 0.5611, 0.575, 0.5611, 0.6, 0.55, 0.625, 0.55, 0.625, 0.5611, 0.6, 0.5611, 0.625, 0.55, 0.65, 0.55, 0.65, 0.5611, 0.625, 0.5611, 0.65, 0.55, 0.675, 0.55, 0.675, 0.5611, 0.65, 0.5611, 0.675, 0.55, 0.7, 0.55, 0.7, 0.5611, 0.675, 0.5611, 0.7, 0.55, 0.725, 0.55, 0.725, 0.5611, 0.7, 0.5611, 0.725, 0.55, 0.75, 0.55, 0.75, 0.5611, 0.725, 0.5611, 0.75, 0.55, 0.775, 0.55, 0.775, 0.5611, 0.75, 0.5611, 0.775, 0.55, 0.8, 0.55, 0.8, 0.5611, 0.775, 0.5611, 0.8, 0.55, 0.825, 0.55, 0.825, 0.5611, 0.8, 0.5611, 0.825, 0.55, 0.85, 0.55, 0.85, 0.5611, 0.825, 0.5611, 0.85, 0.55, 0.875, 0.55, 0.875, 0.5611, 0.85, 0.5611, 0.875, 0.55, 0.9, 0.55, 0.9, 0.5611, 0.875, 0.5611, 0.9, 0.55, 0.925, 0.55, 0.925, 0.5611, 0.9, 0.5611, 0.925, 0.55, 0.95, 0.55, 0.95, 0.5611, 0.925, 0.5611, 0.95, 0.55, 0.975, 0.55, 0.975, 0.5611, 0.95, 0.5611, 0.975, 0.55, 1.0, 0.55, 1.0, 0.5611, 0.975, 0.5611, 0.0, 0.5611, 0.025, 0.5611, 0.025, 0.9789, 0.0, 0.9789, 0.025, 0.5611, 0.05, 0.5611, 0.05, 0.9789, 0.025, 0.9789, 0.05, 0.5611, 0.075, 0.5611, 0.075, 0.9789, 0.05, 0.9789, 0.075, 0.5611, 0.1, 0.5611, 0.1, 0.9789, 0.075, 0.9789, 0.1, 0.5611, 0.125, 0.5611, 0.125, 0.9789, 0.1, 0.9789, 0.125, 0.5611, 0.15, 0.5611, 0.15, 0.9789, 0.125, 0.9789, 0.15, 0.5611, 0.175, 0.5611, 0.175, 0.9789, 0.15, 0.9789, 0.175, 0.5611, 0.2, 0.5611, 0.2, 0.9789, 0.175, 0.9789, 0.2, 0.5611, 0.225, 0.5611, 0.225, 0.9789, 0.2, 0.9789, 0.225, 0.5611, 0.25, 0.5611, 0.25, 0.9789, 0.225, 0.9789, 0.25, 0.5611, 0.275, 0.5611, 0.275, 0.9789, 0.25, 0.9789, 0.275, 0.5611, 0.3, 0.5611, 0.3, 0.9789, 0.275, 0.9789, 0.3, 0.5611, 0.325, 0.5611, 0.325, 0.9789, 0.3, 0.9789, 0.325, 0.5611, 0.35, 0.5611, 0.35, 0.9789, 0.325, 0.9789, 0.35, 0.5611, 0.375, 0.5611, 0.375, 0.9789, 0.35, 0.9789, 0.375, 0.5611, 0.4, 0.5611, 0.4, 0.9789, 0.375, 0.9789, 0.4, 0.5611, 0.425, 0.5611, 0.425, 0.9789, 0.4, 0.9789, 0.425, 0.5611, 0.45, 0.5611, 0.45, 0.9789, 0.425, 0.9789, 0.45, 0.5611, 0.475, 0.5611, 0.475, 0.9789, 0.45, 0.9789, 0.475, 0.5611, 0.5, 0.5611, 0.5, 0.9789, 0.475, 0.9789, 0.5, 0.5611, 0.525, 0.5611, 0.525, 0.9789, 0.5, 0.9789, 0.525, 0.5611, 0.55, 0.5611, 0.55, 0.9789, 0.525, 0.9789, 0.55, 0.5611, 0.575, 0.5611, 0.575, 0.9789, 0.55, 0.9789, 0.575, 0.5611, 0.6, 0.5611, 0.6, 0.9789, 0.575, 0.9789, 0.6, 0.5611, 0.625, 0.5611, 0.625, 0.9789, 0.6, 0.9789, 0.625, 0.5611, 0.65, 0.5611, 0.65, 0.9789, 0.625, 0.9789, 0.65, 0.5611, 0.675, 0.5611, 0.675, 0.9789, 0.65, 0.9789, 0.675, 0.5611, 0.7, 0.5611, 0.7, 0.9789, 0.675, 0.9789, 0.7, 0.5611, 0.725, 0.5611, 0.725, 0.9789, 0.7, 0.9789, 0.725, 0.5611, 0.75, 0.5611, 0.75, 0.9789, 0.725, 0.9789, 0.75, 0.5611, 0.775, 0.5611, 0.775, 0.9789, 0.75, 0.9789, 0.775, 0.5611, 0.8, 0.5611, 0.8, 0.9789, 0.775, 0.9789, 0.8, 0.5611, 0.825, 0.5611, 0.825, 0.9789, 0.8, 0.9789, 0.825, 0.5611, 0.85, 0.5611, 0.85, 0.9789, 0.825, 0.9789, 0.85, 0.5611, 0.875, 0.5611, 0.875, 0.9789, 0.85, 0.9789, 0.875, 0.5611, 0.9, 0.5611, 0.9, 0.9789, 0.875, 0.9789, 0.9, 0.5611, 0.925, 0.5611, 0.925, 0.9789, 0.9, 0.9789, 0.925, 0.5611, 0.95, 0.5611, 0.95, 0.9789, 0.925, 0.9789, 0.95, 0.5611, 0.975, 0.5611, 0.975, 0.9789, 0.95, 0.9789, 0.975, 0.5611, 1.0, 0.5611, 1.0, 0.9789, 0.975, 0.9789, 0.0, 0.9789, 0.025, 0.9789, 0.025, 0.99, 0.0, 0.99, 0.025, 0.9789, 0.05, 0.9789, 0.05, 0.99, 0.025, 0.99, 0.05, 0.9789, 0.075, 0.9789, 0.075, 0.99, 0.05, 0.99, 0.075, 0.9789, 0.1, 0.9789, 0.1, 0.99, 0.075, 0.99, 0.1, 0.9789, 0.125, 0.9789, 0.125, 0.99, 0.1, 0.99, 0.125, 0.9789, 0.15, 0.9789, 0.15, 0.99, 0.125, 0.99, 0.15, 0.9789, 0.175, 0.9789, 0.175, 0.99, 0.15, 0.99, 0.175, 0.9789, 0.2, 0.9789, 0.2, 0.99, 0.175, 0.99, 0.2, 0.9789, 0.225, 0.9789, 0.225, 0.99, 0.2, 0.99, 0.225, 0.9789, 0.25, 0.9789, 0.25, 0.99, 0.225, 0.99, 0.25, 0.9789, 0.275, 0.9789, 0.275, 0.99, 0.25, 0.99, 0.275, 0.9789, 0.3, 0.9789, 0.3, 0.99, 0.275, 0.99, 0.3, 0.9789, 0.325, 0.9789, 0.325, 0.99, 0.3, 0.99, 0.325, 0.9789, 0.35, 0.9789, 0.35, 0.99, 0.325, 0.99, 0.35, 0.9789, 0.375, 0.9789, 0.375, 0.99, 0.35, 0.99, 0.375, 0.9789, 0.4, 0.9789, 0.4, 0.99, 0.375, 0.99, 0.4, 0.9789, 0.425, 0.9789, 0.425, 0.99, 0.4, 0.99, 0.425, 0.9789, 0.45, 0.9789, 0.45, 0.99, 0.425, 0.99, 0.45, 0.9789, 0.475, 0.9789, 0.475, 0.99, 0.45, 0.99, 0.475, 0.9789, 0.5, 0.9789, 0.5, 0.99, 0.475, 0.99, 0.5, 0.9789, 0.525, 0.9789, 0.525, 0.99, 0.5, 0.99, 0.525, 0.9789, 0.55, 0.9789, 0.55, 0.99, 0.525, 0.99, 0.55, 0.9789, 0.575, 0.9789, 0.575, 0.99, 0.55, 0.99, 0.575, 0.9789, 0.6, 0.9789, 0.6, 0.99, 0.575, 0.99, 0.6, 0.9789, 0.625, 0.9789, 0.625, 0.99, 0.6, 0.99, 0.625, 0.9789, 0.65, 0.9789, 0.65, 0.99, 0.625, 0.99, 0.65, 0.9789, 0.675, 0.9789, 0.675, 0.99, 0.65, 0.99, 0.675, 0.9789, 0.7, 0.9789, 0.7, 0.99, 0.675, 0.99, 0.7, 0.9789, 0.725, 0.9789, 0.725, 0.99, 0.7, 0.99, 0.725, 0.9789, 0.75, 0.9789, 0.75, 0.99, 0.725, 0.99, 0.75, 0.9789, 0.775, 0.9789, 0.775, 0.99, 0.75, 0.99, 0.775, 0.9789, 0.8, 0.9789, 0.8, 0.99, 0.775, 0.99, 0.8, 0.9789, 0.825, 0.9789, 0.825, 0.99, 0.8, 0.99, 0.825, 0.9789, 0.85, 0.9789, 0.85, 0.99, 0.825, 0.99, 0.85, 0.9789, 0.875, 0.9789, 0.875, 0.99, 0.85, 0.99, 0.875, 0.9789, 0.9, 0.9789, 0.9, 0.99, 0.875, 0.99, 0.9, 0.9789, 0.925, 0.9789, 0.925, 0.99, 0.9, 0.99, 0.925, 0.9789, 0.95, 0.9789, 0.95, 0.99, 0.925, 0.99, 0.95, 0.9789, 0.975, 0.9789, 0.975, 0.99, 0.95, 0.99, 0.975, 0.9789, 1.0, 0.9789, 1.0, 0.99, 0.975, 0.99, 0.5, 0.17, 0.4985, 0.1888, 0.4216, 0.1766, 0.4221, 0.17, 0.4985, 0.1888, 0.4941, 0.2071, 0.42, 0.183, 0.4216, 0.1766, 0.4941, 0.2071, 0.4869, 0.2245, 0.4175, 0.1891, 0.42, 0.183, 0.4869, 0.2245, 0.4771, 0.2405, 0.4141, 0.1947, 0.4175, 0.1891, 0.4771, 0.2405, 0.4649, 0.2549, 0.4098, 0.1998, 0.4141, 0.1947, 0.4649, 0.2549, 0.4505, 0.2671, 0.4047, 0.2041, 0.4098, 0.1998, 0.4505, 0.2671, 0.4345, 0.2769, 0.3991, 0.2075, 0.4047, 0.2041, 0.4345, 0.2769, 0.4171, 0.2841, 0.393, 0.21, 0.3991, 0.2075, 0.4171, 0.2841, 0.3988, 0.2885, 0.3866, 0.2116, 0.393, 0.21, 0.3988, 0.2885, 0.38, 0.29, 0.38, 0.2121, 0.3866, 0.2116, 0.38, 0.29, 0.3612, 0.2885, 0.3734, 0.2116, 0.38, 0.2121, 0.3612, 0.2885, 0.3429, 0.2841, 0.367, 0.21, 0.3734, 0.2116, 0.3429, 0.2841, 0.3255, 0.2769, 0.3609, 0.2075, 0.367, 0.21, 0.3255, 0.2769, 0.3095, 0.2671, 0.3553, 0.2041, 0.3609, 0.2075, 0.3095, 0.2671, 0.2951, 0.2549, 0.3502, 0.1998, 0.3553, 0.2041, 0.2951, 0.2549, 0.2829, 0.2405, 0.3459, 0.1947, 0.3502, 0.1998, 0.2829, 0.2405, 0.2731, 0.2245, 0.3425, 0.1891, 0.3459, 0.1947, 0.2731, 0.2245, 0.2659, 0.2071, 0.34, 0.183, 0.3425, 0.1891, 0.2659, 0.2071, 0.2615, 0.1888, 0.3384, 0.1766, 0.34, 0.183, 0.2615, 0.1888, 0.26, 0.17, 0.3379, 0.17, 0.3384, 0.1766, 0.26, 0.17, 0.2615, 0.1512, 0.3384, 0.1634, 0.3379, 0.17, 0.2615, 0.1512, 0.2659, 0.1329, 0.34, 0.157, 0.3384, 0.1634, 0.2659, 0.1329, 0.2731, 0.1155, 0.3425, 0.1509, 0.34, 0.157, 0.2731, 0.1155, 0.2829, 0.09947, 0.3459, 0.1453, 0.3425, 0.1509, 0.2829, 0.09947, 0.2951, 0.08515, 0.3502, 0.1402, 0.3459, 0.1453, 0.2951, 0.08515, 0.3095, 0.07292, 0.3553, 0.1359, 0.3502, 0.1402, 0.3095, 0.07292, 0.3255, 0.06308, 0.3609, 0.1325, 0.3553, 0.1359, 0.3255, 0.06308, 0.3429, 0.05587, 0.367, 0.13, 0.3609, 0.1325, 0.3429, 0.05587, 0.3612, 0.05148, 0.3734, 0.1284, 0.367, 0.13, 0.3612, 0.05148, 0.38, 0.05, 0.38, 0.1279, 0.3734, 0.1284, 0.38, 0.05, 0.3988, 0.05148, 0.3866, 0.1284, 0.38, 0.1279, 0.3988, 0.05148, 0.4171, 0.05587, 0.393, 0.13, 0.3866, 0.1284, 0.4171, 0.05587, 0.4345, 0.06308, 0.3991, 0.1325, 0.393, 0.13, 0.4345, 0.06308, 0.4505, 0.07292, 0.4047, 0.1359, 0.3991, 0.1325, 0.4505, 0.07292, 0.4649, 0.08515, 0.4098, 0.1402, 0.4047, 0.1359, 0.4649, 0.08515, 0.4771, 0.09947, 0.4141, 0.1453, 0.4098, 0.1402, 0.4771, 0.09947, 0.4869, 0.1155, 0.4175, 0.1509, 0.4141, 0.1453, 0.4869, 0.1155, 0.4941, 0.1329, 0.42, 0.157, 0.4175, 0.1509, 0.4941, 0.1329, 0.4985, 0.1512, 0.4216, 0.1634, 0.42, 0.157, 0.4985, 0.1512, 0.5, 0.17, 0.4221, 0.17, 0.4216, 0.1634, 0.0, 0.32, 0.0125, 0.32, 0.0125, 0.52, 0.0, 0.52, 0.0125, 0.32, 0.025, 0.32, 0.025, 0.52, 0.0125, 0.52, 0.025, 0.32, 0.0375, 0.32, 0.0375, 0.52, 0.025, 0.52, 0.0375, 0.32, 0.05, 0.32, 0.05, 0.52, 0.0375, 0.52, 0.05, 0.32, 0.0625, 0.32, 0.0625, 0.52, 0.05, 0.52, 0.0625, 0.32, 0.075, 0.32, 0.075, 0.52, 0.0625, 0.52, 0.075, 0.32, 0.0875, 0.32, 0.0875, 0.52, 0.075, 0.52, 0.0875, 0.32, 0.1, 0.32, 0.1, 0.52, 0.0875, 0.52, 0.1, 0.32, 0.1125, 0.32, 0.1125, 0.52, 0.1, 0.52, 0.1125, 0.32, 0.125, 0.32, 0.125, 0.52, 0.1125, 0.52, 0.125, 0.32, 0.1375, 0.32, 0.1375, 0.52, 0.125, 0.52, 0.1375, 0.32, 0.15, 0.32, 0.15, 0.52, 0.1375, 0.52, 0.15, 0.32, 0.1625, 0.32, 0.1625, 0.52, 0.15, 0.52, 0.1625, 0.32, 0.175, 0.32, 0.175, 0.52, 0.1625, 0.52, 0.175, 0.32, 0.1875, 0.32, 0.1875, 0.52, 0.175, 0.52, 0.1875, 0.32, 0.2, 0.32, 0.2, 0.52, 0.1875, 0.52, 0.2, 0.32, 0.2125, 0.32, 0.2125, 0.52, 0.2, 0.52, 0.2125, 0.32, 0.225, 0.32, 0.225, 0.52, 0.2125, 0.52, 0.225, 0.32, 0.2375, 0.32, 0.2375, 0.52, 0.225, 0.52, 0.2375, 0.32, 0.25, 0.32, 0.25, 0.52, 0.2375, 0.52, 0.25, 0.32, 0.2625, 0.32, 0.2625, 0.52, 0.25, 0.52, 0.2625, 0.32, 0.275, 0.32, 0.275, 0.52, 0.2625, 0.52, 0.275, 0.32, 0.2875, 0.32, 0.2875, 0.52, 0.275, 0.52, 0.2875, 0.32, 0.3, 0.32, 0.3, 0.52, 0.2875, 0.52, 0.3, 0.32, 0.3125, 0.32, 0.3125, 0.52, 0.3, 0.52, 0.3125, 0.32, 0.325, 0.32, 0.325, 0.52, 0.3125, 0.52, 0.325, 0.32, 0.3375, 0.32, 0.3375, 0.52, 0.325, 0.52, 0.3375, 0.32, 0.35, 0.32, 0.35, 0.52, 0.3375, 0.52, 0.35, 0.32, 0.3625, 0.32, 0.3625, 0.52, 0.35, 0.52, 0.3625, 0.32, 0.375, 0.32, 0.375, 0.52, 0.3625, 0.52, 0.375, 0.32, 0.3875, 0.32, 0.3875, 0.52, 0.375, 0.52, 0.3875, 0.32, 0.4, 0.32, 0.4, 0.52, 0.3875, 0.52, 0.4, 0.32, 0.4125, 0.32, 0.4125, 0.52, 0.4, 0.52, 0.4125, 0.32, 0.425, 0.32, 0.425, 0.52, 0.4125, 0.52, 0.425, 0.32, 0.4375, 0.32, 0.4375, 0.52, 0.425, 0.52, 0.4375, 0.32, 0.45, 0.32, 0.45, 0.52, 0.4375, 0.52, 0.45, 0.32, 0.4625, 0.32, 0.4625, 0.52, 0.45, 0.52, 0.4625, 0.32, 0.475, 0.32, 0.475, 0.52, 0.4625, 0.52, 0.475, 0.32, 0.4875, 0.32, 0.4875, 0.52, 0.475, 0.52, 0.4875, 0.32, 0.5, 0.32, 0.5, 0.52, 0.4875, 0.52])
me_sm_bandageroll.materials.append(mat_bake_target)
me_sm_bandageroll.materials.append(mat_mi_bandageroll_gauze)
me_sm_bandageroll.update()
me_sm_bandageroll_tail = bpy.data.meshes.new('SM_BandageRoll_Tail')
me_sm_bandageroll_tail.from_pydata([(-0.025, 0.0, -0.0004), (-0.025, 0.0, -0.0012), (0.025, 0.0, -0.0004), (0.025, 0.0, -0.0012), (-0.025, 0.00375, -0.0001813), (-0.025, 0.00375, -0.0009812), (0.025, 0.00375, -0.0001813), (0.025, 0.00375, -0.0009812), (-0.025, 0.0075, -0.000275), (-0.025, 0.0075, -0.001075), (0.025, 0.0075, -0.000275), (0.025, 0.0075, -0.001075), (-0.025, 0.01125, -0.0006813), (-0.025, 0.01125, -0.001481), (0.025, 0.01125, -0.0006813), (0.025, 0.01125, -0.001481), (-0.025, 0.015, -0.0014), (-0.025, 0.015, -0.0022), (0.025, 0.015, -0.0014), (0.025, 0.015, -0.0022), (-0.025, 0.01875, -0.002431), (-0.025, 0.01875, -0.003231), (0.025, 0.01875, -0.002431), (0.025, 0.01875, -0.003231), (-0.025, 0.0225, -0.003775), (-0.025, 0.0225, -0.004575), (0.025, 0.0225, -0.003775), (0.025, 0.0225, -0.004575), (-0.025, 0.02625, -0.005431), (-0.025, 0.02625, -0.006231), (0.025, 0.02625, -0.005431), (0.025, 0.02625, -0.006231), (-0.025, 0.03, -0.0074), (-0.025, 0.03, -0.0082), (0.025, 0.03, -0.0074), (0.025, 0.03, -0.0082), (-0.025, 0.03375, -0.009681), (-0.025, 0.03375, -0.01048), (0.025, 0.03375, -0.009681), (0.025, 0.03375, -0.01048), (-0.025, 0.0375, -0.01227), (-0.025, 0.0375, -0.01308), (0.025, 0.0375, -0.01227), (0.025, 0.0375, -0.01308), (-0.025, 0.04125, -0.01518), (-0.025, 0.04125, -0.01598), (0.025, 0.04125, -0.01518), (0.025, 0.04125, -0.01598), (-0.025, 0.045, -0.0184), (-0.025, 0.045, -0.0192), (0.025, 0.045, -0.0184), (0.025, 0.045, -0.0192), (-0.025, 0.04875, -0.02193), (-0.025, 0.04875, -0.02273), (0.025, 0.04875, -0.02193), (0.025, 0.04875, -0.02273), (-0.025, 0.0525, -0.02578), (-0.025, 0.0525, -0.02657), (0.025, 0.0525, -0.02578), (0.025, 0.0525, -0.02657), (-0.025, 0.05625, -0.02993), (-0.025, 0.05625, -0.03073), (0.025, 0.05625, -0.02993), (0.025, 0.05625, -0.03073), (-0.025, 0.06, -0.0344), (-0.025, 0.06, -0.0352), (0.025, 0.06, -0.0344), (0.025, 0.06, -0.0352)], [], [(0, 4, 5, 1), (1, 5, 7, 3), (3, 7, 6, 2), (2, 6, 4, 0), (4, 8, 9, 5), (5, 9, 11, 7), (7, 11, 10, 6), (6, 10, 8, 4), (8, 12, 13, 9), (9, 13, 15, 11), (11, 15, 14, 10), (10, 14, 12, 8), (12, 16, 17, 13), (13, 17, 19, 15), (15, 19, 18, 14), (14, 18, 16, 12), (16, 20, 21, 17), (17, 21, 23, 19), (19, 23, 22, 18), (18, 22, 20, 16), (20, 24, 25, 21), (21, 25, 27, 23), (23, 27, 26, 22), (22, 26, 24, 20), (24, 28, 29, 25), (25, 29, 31, 27), (27, 31, 30, 26), (26, 30, 28, 24), (28, 32, 33, 29), (29, 33, 35, 31), (31, 35, 34, 30), (30, 34, 32, 28), (32, 36, 37, 33), (33, 37, 39, 35), (35, 39, 38, 34), (34, 38, 36, 32), (36, 40, 41, 37), (37, 41, 43, 39), (39, 43, 42, 38), (38, 42, 40, 36), (40, 44, 45, 41), (41, 45, 47, 43), (43, 47, 46, 42), (42, 46, 44, 40), (44, 48, 49, 45), (45, 49, 51, 47), (47, 51, 50, 46), (46, 50, 48, 44), (48, 52, 53, 49), (49, 53, 55, 51), (51, 55, 54, 50), (50, 54, 52, 48), (52, 56, 57, 53), (53, 57, 59, 55), (55, 59, 58, 54), (54, 58, 56, 52), (56, 60, 61, 57), (57, 61, 63, 59), (59, 63, 62, 58), (58, 62, 60, 56), (60, 64, 65, 61), (61, 65, 67, 63), (63, 67, 66, 62), (62, 66, 64, 60), (0, 1, 3, 2), (64, 66, 67, 65)])
me_sm_bandageroll_tail.polygons.foreach_set('use_smooth', [True] * 66)
_uv = me_sm_bandageroll_tail.uv_layers.new(name='UVMap')
_uv.uv.foreach_set('vector', [0.917, 0.05, 0.9249, 0.06227, 0.9222, 0.06381, 0.9143, 0.05153, 0.9116, 0.05186, 0.9116, 0.06306, 0.7171, 0.06306, 0.7171, 0.05186, 0.99, 0.05153, 0.9821, 0.06381, 0.9794, 0.06227, 0.9873, 0.05, 0.7145, 0.05, 0.7145, 0.06205, 0.52, 0.06205, 0.52, 0.05, 0.9249, 0.06227, 0.9318, 0.07514, 0.9291, 0.07668, 0.9222, 0.06381, 0.9116, 0.06306, 0.9116, 0.07499, 0.7171, 0.07499, 0.7171, 0.06306, 0.9821, 0.06381, 0.9752, 0.07668, 0.9725, 0.07514, 0.9794, 0.06227, 0.7145, 0.06205, 0.7145, 0.07473, 0.52, 0.07473, 0.52, 0.06205, 0.9318, 0.07514, 0.9376, 0.08862, 0.9349, 0.09015, 0.9291, 0.07668, 0.9116, 0.07499, 0.9116, 0.08764, 0.7171, 0.08764, 0.7171, 0.07499, 0.9752, 0.07668, 0.9694, 0.09015, 0.9667, 0.08862, 0.9725, 0.07514, 0.7145, 0.07473, 0.7145, 0.08803, 0.52, 0.08803, 0.52, 0.07473, 0.9376, 0.08862, 0.9424, 0.1027, 0.9397, 0.1042, 0.9349, 0.09015, 0.9116, 0.08764, 0.9116, 0.101, 0.7171, 0.101, 0.7171, 0.08764, 0.9694, 0.09015, 0.9646, 0.1042, 0.9619, 0.1027, 0.9667, 0.08862, 0.7145, 0.08803, 0.7145, 0.102, 0.52, 0.102, 0.52, 0.08803, 0.9424, 0.1027, 0.9461, 0.1174, 0.9434, 0.1189, 0.9397, 0.1042, 0.9116, 0.101, 0.9116, 0.1151, 0.7171, 0.1151, 0.7171, 0.101, 0.9646, 0.1042, 0.9609, 0.1189, 0.9582, 0.1174, 0.9619, 0.1027, 0.7145, 0.102, 0.7145, 0.1165, 0.52, 0.1165, 0.52, 0.102, 0.9461, 0.1174, 0.9487, 0.1326, 0.946, 0.1342, 0.9434, 0.1189, 0.9116, 0.1151, 0.9116, 0.1299, 0.7171, 0.1299, 0.7171, 0.1151, 0.9609, 0.1189, 0.9583, 0.1342, 0.9556, 0.1326, 0.9582, 0.1174, 0.7145, 0.1165, 0.7145, 0.1317, 0.52, 0.1317, 0.52, 0.1165, 0.9487, 0.1326, 0.9503, 0.1485, 0.9476, 0.15, 0.946, 0.1342, 0.9116, 0.1299, 0.9116, 0.1455, 0.7171, 0.1455, 0.7171, 0.1299, 0.9583, 0.1342, 0.9567, 0.15, 0.954, 0.1485, 0.9556, 0.1326, 0.7145, 0.1317, 0.7145, 0.1475, 0.52, 0.1475, 0.52, 0.1317, 0.9503, 0.1485, 0.9508, 0.165, 0.9481, 0.1665, 0.9476, 0.15, 0.9116, 0.1455, 0.9116, 0.1618, 0.7171, 0.1618, 0.7171, 0.1455, 0.9567, 0.15, 0.9562, 0.1665, 0.9534, 0.165, 0.954, 0.1485, 0.7145, 0.1475, 0.7145, 0.164, 0.52, 0.164, 0.52, 0.1475, 0.9508, 0.165, 0.9503, 0.182, 0.9476, 0.1836, 0.9481, 0.1665, 0.9116, 0.1618, 0.9116, 0.1788, 0.7171, 0.1788, 0.7171, 0.1618, 0.9562, 0.1665, 0.9567, 0.1836, 0.954, 0.182, 0.9534, 0.165, 0.7145, 0.164, 0.7145, 0.1811, 0.52, 0.1811, 0.52, 0.164, 0.9503, 0.182, 0.9487, 0.1997, 0.946, 0.2012, 0.9476, 0.1836, 0.9116, 0.1788, 0.9116, 0.1965, 0.7171, 0.1965, 0.7171, 0.1788, 0.9567, 0.1836, 0.9583, 0.2012, 0.9556, 0.1997, 0.954, 0.182, 0.7145, 0.1811, 0.7145, 0.1988, 0.52, 0.1988, 0.52, 0.1811, 0.9487, 0.1997, 0.9461, 0.218, 0.9434, 0.2195, 0.946, 0.2012, 0.9116, 0.1965, 0.9116, 0.215, 0.7171, 0.215, 0.7171, 0.1965, 0.9583, 0.2012, 0.9609, 0.2195, 0.9582, 0.218, 0.9556, 0.1997, 0.7145, 0.1988, 0.7145, 0.2171, 0.52, 0.2171, 0.52, 0.1988, 0.9461, 0.218, 0.9424, 0.2368, 0.9397, 0.2384, 0.9434, 0.2195, 0.9116, 0.215, 0.9116, 0.2341, 0.7171, 0.2341, 0.7171, 0.215, 0.9609, 0.2195, 0.9646, 0.2384, 0.9619, 0.2368, 0.9582, 0.218, 0.7145, 0.2171, 0.7145, 0.2361, 0.52, 0.2361, 0.52, 0.2171, 0.9424, 0.2368, 0.9376, 0.2563, 0.9349, 0.2578, 0.9397, 0.2384, 0.9116, 0.2341, 0.9116, 0.254, 0.7171, 0.254, 0.7171, 0.2341, 0.9646, 0.2384, 0.9694, 0.2578, 0.9667, 0.2563, 0.9619, 0.2368, 0.7145, 0.2361, 0.7145, 0.2556, 0.52, 0.2556, 0.52, 0.2361, 0.9376, 0.2563, 0.9318, 0.2764, 0.9291, 0.2779, 0.9349, 0.2578, 0.9116, 0.254, 0.9116, 0.2747, 0.7171, 0.2747, 0.7171, 0.254, 0.9694, 0.2578, 0.9752, 0.2779, 0.9725, 0.2764, 0.9667, 0.2563, 0.7145, 0.2556, 0.7145, 0.2759, 0.52, 0.2759, 0.52, 0.2556, 0.9318, 0.2764, 0.9249, 0.297, 0.9222, 0.2986, 0.9291, 0.2779, 0.9116, 0.2747, 0.9116, 0.296, 0.7171, 0.296, 0.7171, 0.2747, 0.9752, 0.2779, 0.9821, 0.2986, 0.9794, 0.297, 0.9725, 0.2764, 0.7145, 0.2759, 0.7145, 0.2967, 0.52, 0.2967, 0.52, 0.2759, 0.9249, 0.297, 0.917, 0.3183, 0.9143, 0.3198, 0.9222, 0.2986, 0.9116, 0.296, 0.9116, 0.3181, 0.7171, 0.3181, 0.7171, 0.296, 0.9821, 0.2986, 0.99, 0.3198, 0.9873, 0.3183, 0.9794, 0.297, 0.7145, 0.2967, 0.7145, 0.3182, 0.52, 0.3182, 0.52, 0.2967, 0.9116, 0.05, 0.9116, 0.05186, 0.7171, 0.05186, 0.7171, 0.05, 0.52, 0.3182, 0.7145, 0.3182, 0.7145, 0.3198, 0.52, 0.3198])
me_sm_bandageroll_tail.materials.append(mat_mi_bandageroll_gauze)
me_sm_bandageroll_tail.update()
me_ucx_sm_bandageroll_00 = bpy.data.meshes.new('UCX_SM_BandageRoll_00')
me_ucx_sm_bandageroll_00.from_pydata([(0.024, 0.03329, -0.01082), (0.024, 0.035, 1.812e-09), (0.024, 0.02832, 0.02057), (0.024, 0.01589, 0.03119), (0.024, 4.286e-18, 0.035), (0.024, -0.01589, 0.03119), (0.024, -0.02832, 0.02057), (0.024, -0.035, 1.812e-09), (0.024, -0.03329, -0.01082), (0.024, -0.03119, -0.01589), (0.024, -0.02057, -0.02832), (0.024, -0.01589, -0.03119), (0.025, 0.03047, -0.01553), (0.025, 0.03047, 0.01553), (0.025, 0.02767, 0.0201), (-0.025, 0.02418, -0.02418), (0.025, 0.01057, 0.03253), (-0.025, 0.03378, 0.00535), (0.025, -0.01553, 0.03047), (-0.025, 0.01553, 0.03047), (-0.025, 0.00535, 0.03378), (0.025, -0.03253, 0.01057), (0.025, -0.03253, -0.01057), (-0.025, -0.02418, 0.02418), (-0.025, -0.03378, 0.00535), (-0.025, -0.03378, -0.00535), (0.025, -0.00535, -0.03378), (-0.025, -0.02767, -0.0201), (-0.025, -0.00535, -0.03378), (-0.024, 0.01082, -0.03329), (-0.024, 0.02475, -0.02475), (-0.024, 0.02832, -0.02057), (-0.024, 0.03457, -0.005475), (-0.024, 0.03457, 0.005475), (-0.024, 0.03119, 0.01589), (-0.024, 0.02475, 0.02475), (-0.024, 0.01082, 0.03329), (-0.024, -0.005475, 0.03457), (-0.024, -0.02475, 0.02475), (-0.024, -0.03329, 0.01082), (-0.024, -0.03457, -0.005475), (-0.024, -0.02057, -0.02832), (-0.024, -0.005475, -0.03457), (0.024, 0.0, -0.035), (0.024, 0.005475, -0.03457), (0.024, 0.01589, -0.03119), (0.024, 0.02475, -0.02475)], [], [(37, 5, 4), (5, 18, 4), (18, 16, 4), (16, 36, 4), (36, 20, 4), (20, 37, 4), (23, 38, 37), (38, 5, 37), (20, 23, 37), (38, 6, 5), (6, 18, 5), (26, 12, 18), (12, 16, 18), (6, 21, 18), (21, 26, 18), (12, 14, 16), (14, 3, 16), (3, 36, 16), (19, 20, 36), (3, 19, 36), (19, 23, 20), (19, 28, 23), (28, 27, 23), (27, 25, 23), (25, 24, 23), (24, 39, 23), (39, 38, 23), (39, 6, 38), (39, 21, 6), (21, 22, 26), (22, 10, 26), (10, 11, 26), (11, 42, 26), (42, 43, 26), (43, 44, 26), (44, 45, 26), (45, 12, 26), (45, 46, 12), (46, 31, 12), (31, 0, 12), (0, 1, 12), (1, 13, 12), (13, 14, 12), (39, 7, 21), (7, 22, 21), (13, 2, 14), (2, 3, 14), (35, 19, 3), (2, 35, 3), (35, 34, 19), (34, 17, 19), (17, 15, 19), (15, 28, 19), (42, 41, 28), (41, 27, 28), (15, 29, 28), (29, 42, 28), (10, 9, 27), (9, 40, 27), (40, 25, 27), (41, 10, 27), (40, 24, 25), (40, 7, 24), (7, 39, 24), (7, 8, 22), (8, 9, 22), (9, 10, 22), (41, 11, 10), (41, 42, 11), (29, 44, 42), (44, 43, 42), (29, 45, 44), (29, 30, 45), (30, 46, 45), (30, 31, 46), (32, 0, 31), (30, 15, 31), (15, 32, 31), (32, 1, 0), (32, 33, 1), (33, 13, 1), (33, 34, 13), (34, 2, 13), (40, 8, 7), (34, 35, 2), (33, 17, 34), (33, 32, 17), (32, 15, 17), (30, 29, 15), (8, 40, 9)])
me_ucx_sm_bandageroll_00.update()

# ---- objects
ob_sm_bandageroll = bpy.data.objects.new('SM_BandageRoll', me_sm_bandageroll)
ob_sm_bandageroll_tail = bpy.data.objects.new('SM_BandageRoll_Tail', me_sm_bandageroll_tail)
ob_ucx_sm_bandageroll_00 = bpy.data.objects.new('UCX_SM_BandageRoll_00', me_ucx_sm_bandageroll_00)

# ---- transforms, parenting, visibility, modifiers, constraints
ob_sm_bandageroll.location = (0.0, 0.0, 0.0)
ob_sm_bandageroll_tail.location = (0.0, 0.0, -0.035)
ob_ucx_sm_bandageroll_00.location = (0.0, 0.0, 0.0)
ob_ucx_sm_bandageroll_00.hide_render = True
ob_ucx_sm_bandageroll_00.display_type = 'WIRE'

# ---- collection membership
col_game.objects.link(ob_sm_bandageroll)
col_game.objects.link(ob_sm_bandageroll_tail)
col_collision.objects.link(ob_ucx_sm_bandageroll_00)

# ---- scene / render settings (as saved in the file)
scene.frame_start = 1; scene.frame_end = 250; scene.frame_set(1)
scene.render.engine = 'CYCLES'
scene.render.bake_bias = 0.0
scene.render.bake_samples = 0
scene.cycles.samples = 24
scene.cycles.sampling_pattern = 'TABULATED_SOBOL'
scene.eevee.use_volume_custom_range = False
bpy.context.view_layer.update()

# ---- added for rendering (the .blend has no active camera and no usable light): camera, sun + grey world if the file has none
cam_auto = bpy.data.cameras.new('AutoCamera')
cam_auto.lens = 50.0
cam_auto.sensor_width = 36.0
cam_auto.clip_end = 1000.0
ob_auto_camera = bpy.data.objects.new('AutoCamera', cam_auto)
scene.collection.objects.link(ob_auto_camera)
ob_auto_camera.location = (0.185045, -0.209554, 0.130436)
ob_auto_camera.rotation_euler = (1.09748, -7.21219e-08, 0.694738)
scene.camera = ob_auto_camera
light_auto_sun = bpy.data.lights.new('AutoSun', 'SUN')
light_auto_sun.energy = 3.0
light_auto_sun.angle = 0.0523599
ob_auto_sun = bpy.data.objects.new('AutoSun', light_auto_sun)
scene.collection.objects.link(ob_auto_sun)
ob_auto_sun.rotation_euler = (0.872665, 0.174533, 0.523599)
if scene.world is None:
    world_auto = bpy.data.worlds.new('AutoWorld')
    world_auto.color = (0.3, 0.3, 0.3)
    scene.world = world_auto
bpy.context.view_layer.update()
